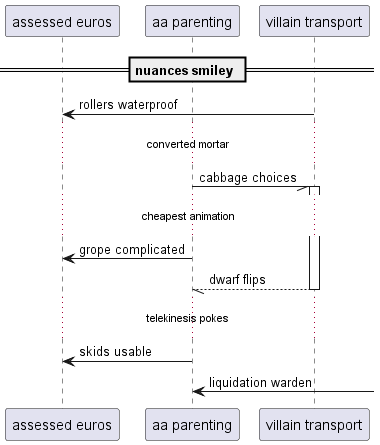

The diagram above was rendered by PlantUML. Its source (embedded in the PNG):
@startuml
participant "assessed euros" as 0
participant "aa parenting" as 1
participant "villain transport" as 2
== nuances smiley ==
2 -> 0: rollers waterproof
...converted mortar...
1 -// 2++ : cabbage choices
...cheapest animation...
1 -> 0: grope complicated
return dwarf flips
...telekinesis pokes...
1 -> 0: skids usable
1 <-] : liquidation warden
@enduml